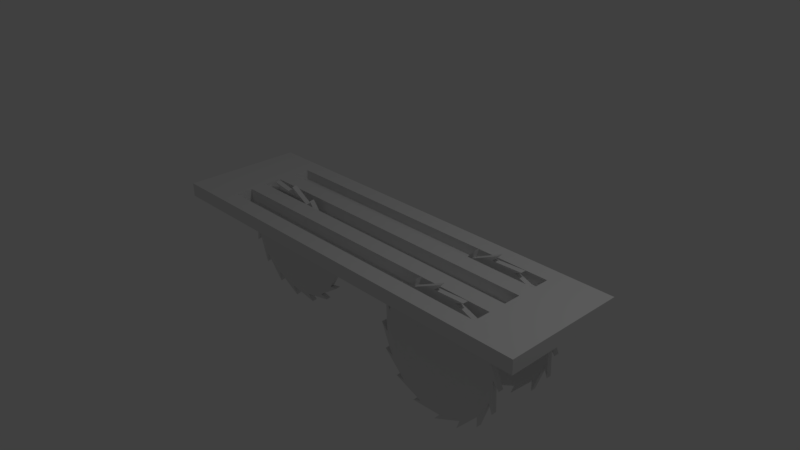 # Source: SawBlades.blend  (saved by Blender 2.78.0; exported with 4.5.12 LTS)
import bpy
from mathutils import Matrix  # noqa: F401  (used for matrix-valued properties, if any)

bpy.ops.wm.read_factory_settings(use_empty=True)
scene = bpy.context.scene
scene.name = 'Scene'

# ---- collections
col_collection_1 = bpy.data.collections.new('Collection 1'); scene.collection.children.link(col_collection_1)

# ---- materials (node trees are filled in below, after node groups)
mat_material = bpy.data.materials.new('Material')
mat_material.alpha_threshold = 0.0
mat_material.use_transparent_shadow = False
mat_material.roughness = 0.5
mat_material.line_color = (0.0, 0.0, 0.0, 1.0)

# ---- material node trees

# ---- world
world_world = bpy.data.worlds.new('World'); scene.world = world_world
world_world.color = (0.05088, 0.05088, 0.05088)
world_world.use_sun_shadow = False
world_world.sun_shadow_jitter_overblur = 0.0
world_world.cycles.sampling_method = 'MANUAL'

# ---- cameras
cam_camera = bpy.data.cameras.new('Camera')
cam_camera.clip_end = 100.0
cam_camera.lens = 35.0
cam_camera.sensor_width = 32.0
cam_camera.sensor_height = 18.0
cam_camera.ortho_scale = 7.314
cam_camera.dof.focus_distance = 0.0
cam_camera.dof.aperture_fstop = 128.0

# ---- lights
light_lamp = bpy.data.lights.new('Lamp', 'POINT')
light_lamp.transmission_factor = 0.0
light_lamp.cutoff_distance = 30.0
light_lamp.energy = 100.0
light_lamp.shadow_buffer_clip_start = 1.001
light_lamp.shadow_soft_size = 0.1
light_lamp.shadow_maximum_resolution = 0.006
light_lamp.use_absolute_resolution = True

# ---- meshes
me_cube_001 = bpy.data.meshes.new('Cube.001')
me_cube_001.from_pydata([(-0.00147, -0.1357, -0.8747), (-0.00147, -0.06842, -0.8763), (-0.1025, -0.1259, -0.9717), (-0.1029, -0.05049, -0.9722), (0.3201, -0.1342, -0.8108), (0.3201, -0.0669, -0.8124), (0.2635, -0.1241, -0.9392), (0.2632, -0.04864, -0.9396), (0.5927, -0.1298, -0.6287), (0.5927, -0.06259, -0.6303), (0.5893, -0.1216, -0.769), (0.5889, -0.04614, -0.7695), (0.7748, -0.1234, -0.3562), (0.7748, -0.05613, -0.3578), (0.8251, -0.1188, -0.4872), (0.8248, -0.04339, -0.4876), (0.8388, -0.1158, -0.0347), (0.8388, -0.04851, -0.03629), (0.9352, -0.1162, -0.1365), (0.9348, -0.0408, -0.137), (0.7748, -0.1082, 0.2868), (0.7748, -0.04089, 0.2852), (0.9026, -0.1142, 0.2295), (0.9023, -0.03876, 0.2291), (0.5927, -0.1017, 0.5593), (0.5927, -0.03444, 0.5577), (0.7325, -0.113, 0.5553), (0.7321, -0.03758, 0.5548), (0.3201, -0.09738, 0.7414), (0.3201, -0.03012, 0.7398), (0.4506, -0.1129, 0.7911), (0.4503, -0.03745, 0.7907), (-0.00147, -0.09587, 0.8053), (-0.00147, -0.02861, 0.8037), (0.09994, -0.1138, 0.9012), (0.0996, -0.03838, 0.9007), (-0.323, -0.09738, 0.7414), (-0.323, -0.03012, 0.7398), (-0.2661, -0.1156, 0.8687), (-0.2665, -0.04023, 0.8682), (-0.5956, -0.1017, 0.5593), (-0.5956, -0.03444, 0.5577), (-0.5919, -0.1181, 0.6985), (-0.5922, -0.04272, 0.6981), (-0.7778, -0.1082, 0.2868), (-0.7778, -0.04089, 0.2852), (-0.8277, -0.1209, 0.4167), (-0.8281, -0.04548, 0.4162), (-0.8417, -0.1158, -0.0347), (-0.8417, -0.04851, -0.03629), (-0.9378, -0.1235, 0.066), (-0.9381, -0.04807, 0.06555), (-0.7778, -0.1234, -0.3562), (-0.7778, -0.05613, -0.3578), (-0.9052, -0.1255, -0.3001), (-0.9056, -0.05011, -0.3005), (-0.5956, -0.1298, -0.6287), (-0.5956, -0.06259, -0.6303), (-0.7351, -0.1267, -0.6258), (-0.7354, -0.05129, -0.6263), (-0.323, -0.1342, -0.8108), (-0.323, -0.0669, -0.8124), (-0.4532, -0.1268, -0.8617), (-0.4535, -0.05142, -0.8621)], [], [(0, 1, 3, 2), (2, 3, 5, 4), (4, 5, 7, 6), (6, 7, 9, 8), (8, 9, 11, 10), (10, 11, 13, 12), (12, 13, 15, 14), (14, 15, 17, 16), (16, 17, 19, 18), (18, 19, 21, 20), (20, 21, 23, 22), (22, 23, 25, 24), (24, 25, 27, 26), (26, 27, 29, 28), (28, 29, 31, 30), (30, 31, 33, 32), (32, 33, 35, 34), (34, 35, 37, 36), (36, 37, 39, 38), (38, 39, 41, 40), (40, 41, 43, 42), (42, 43, 45, 44), (44, 45, 47, 46), (46, 47, 49, 48), (48, 49, 51, 50), (50, 51, 53, 52), (52, 53, 55, 54), (54, 55, 57, 56), (56, 57, 59, 58), (58, 59, 61, 60), (3, 1, 63, 61, 59, 57, 55, 53, 51, 49, 47, 45, 43, 41, 39, 37, 35, 33, 31, 29, 27, 25, 23, 21, 19, 17, 15, 13, 11, 9, 7, 5), (60, 61, 63, 62), (62, 63, 1, 0), (0, 2, 4, 6, 8, 10, 12, 14, 16, 18, 20, 22, 24, 26, 28, 30, 32, 34, 36, 38, 40, 42, 44, 46, 48, 50, 52, 54, 56, 58, 60, 62)])
me_cube_001.use_remesh_preserve_volume = False
me_cube_001.use_remesh_preserve_attributes = False
me_cube_001.use_mirror_vertex_groups = False
me_cube_001.update()
me_cube = bpy.data.meshes.new('Cube')
me_cube.from_pydata([(3.012, 1.0, 0.06508), (3.012, -0.7446, 0.06508), (-2.978, -0.7446, 0.06508), (-2.978, 1.0, 0.06508), (3.012, 1.0, 0.2627), (-2.978, 1.0, 0.2627), (-2.978, 1.788e-07, 0.2627), (0.01682, 1.0, 0.2627), (3.012, -5.364e-07, 0.2627), (0.01682, -1.788e-07, 0.2627), (3.012, -0.5, 0.2627), (-1.481, 1.0, 0.2627), (-2.978, 0.5, 0.2627), (0.01682, 0.5, 0.2627), (0.01682, -0.5, 0.2627), (1.514, -3.576e-07, 0.2627), (-1.481, 0.0, 0.2627), (-2.978, -0.5, 0.2627), (1.514, 1.0, 0.2627), (3.012, 0.5, 0.2627), (1.514, -0.5, 0.2627), (-1.481, -0.5, 0.2627), (1.514, 0.5, 0.2627), (-1.481, 0.5, 0.2627), (3.012, -0.75, 0.2627), (-2.229, 1.0, 0.2627), (-2.978, 0.75, 0.2627), (0.01682, 0.25, 0.2627), (0.01682, -0.75, 0.2627), (0.7656, -2.682e-07, 0.2627), (-2.229, 8.941e-08, 0.2627), (-2.978, -0.25, 0.2627), (0.7656, 1.0, 0.2627), (3.012, 0.25, 0.2627), (3.012, -0.25, 0.2627), (-0.7319, 1.0, 0.2627), (-2.978, 0.25, 0.2627), (0.01682, 0.75, 0.2627), (0.01682, -0.25, 0.2627), (2.263, -4.47e-07, 0.2627), (-0.7319, -8.941e-08, 0.2627), (-2.978, -0.75, 0.2627), (2.263, 1.0, 0.2627), (3.012, 0.75, 0.2627), (0.7656, -0.5, 0.2627), (2.263, -0.5, 0.2627), (1.514, -0.75, 0.2627), (1.514, -0.25, 0.2627), (-2.229, -0.5, 0.2627), (-0.7319, -0.5, 0.2627), (-1.481, -0.75, 0.2627), (-1.481, -0.25, 0.2627), (0.7656, 0.5, 0.2627), (2.263, 0.5, 0.2627), (1.514, 0.25, 0.2627), (1.514, 0.75, 0.2627), (-2.229, 0.5, 0.2627), (-0.7319, 0.5, 0.2627), (-1.481, 0.25, 0.2627), (-1.481, 0.75, 0.2627), (-0.7319, 0.75, 0.2627), (-0.7319, 0.25, 0.2627), (-2.229, 0.25, 0.2627), (2.263, 0.75, 0.2627), (2.263, 0.25, 0.2627), (0.7656, 0.25, 0.2627), (-0.7319, -0.25, 0.2627), (-0.7319, -0.75, 0.2627), (-2.229, -0.75, 0.2627), (2.263, -0.25, 0.2627), (0.7656, -0.75, 0.2627), (0.7656, -0.25, 0.2627), (-2.229, -0.25, 0.2627), (2.263, -0.75, 0.2627), (0.7656, 0.75, 0.2627), (-2.229, 0.75, 0.2627), (0.01682, 0.5, 0.1236), (1.514, 0.5, 0.1236), (-1.481, 0.5, 0.1236), (0.01682, 0.75, 0.1236), (0.7656, 0.5, 0.1236), (2.263, 0.5, 0.1236), (1.514, 0.75, 0.1236), (-2.229, 0.5, 0.1236), (-0.7319, 0.5, 0.1236), (-1.481, 0.75, 0.1236), (-0.7319, 0.75, 0.1236), (2.263, 0.75, 0.1236), (0.7656, 0.75, 0.1236), (-2.229, 0.75, 0.1236), (0.01682, -1.788e-07, 0.08378), (1.514, -3.576e-07, 0.08378), (-1.481, 0.0, 0.08378), (0.01682, 0.25, 0.08378), (0.7656, -2.682e-07, 0.08378), (-2.229, 8.941e-08, 0.08378), (2.263, -4.47e-07, 0.08378), (-0.7319, -8.941e-08, 0.08378), (1.514, 0.25, 0.08378), (-1.481, 0.25, 0.08378), (-0.7319, 0.25, 0.08378), (-2.229, 0.25, 0.08378), (2.263, 0.25, 0.08378), (0.7656, 0.25, 0.08378), (0.01682, -0.5, 0.08092), (1.514, -0.5, 0.08092), (-1.481, -0.5, 0.08092), (0.01682, -0.25, 0.08092), (0.7656, -0.5, 0.08092), (2.263, -0.5, 0.08092), (1.514, -0.25, 0.08092), (-2.229, -0.5, 0.08092), (-0.7319, -0.5, 0.08092), (-1.481, -0.25, 0.08092), (-0.7319, -0.25, 0.08092), (2.263, -0.25, 0.08092), (0.7656, -0.25, 0.08092), (-2.229, -0.25, 0.08092), (0.01682, -0.7446, 0.06508), (3.012, -0.7446, 0.1639), (-2.978, -0.7446, 0.1639), (-1.106, -0.75, 0.2627), (-0.3576, -0.75, 0.2627), (-2.604, -0.75, 0.2627), (-1.855, -0.75, 0.2627), (0.3912, -0.75, 0.2627), (1.14, -0.75, 0.2627), (1.889, -0.75, 0.2627), (2.637, -0.75, 0.2627)], [], [(0, 1, 118, 2, 3), (75, 25, 5, 26), (1, 119, 24, 128, 73, 127, 46, 126, 70, 125, 28, 122, 67, 121, 50, 124, 68, 123, 41, 120, 2, 118), (4, 0, 3, 5, 25, 11, 35, 7, 32, 18, 42), (74, 32, 7, 37), (73, 45, 20, 46, 127), (72, 30, 6, 31), (71, 29, 9, 38), (70, 44, 14, 28, 125), (69, 39, 15, 47), (68, 48, 17, 41, 123), (67, 49, 21, 50, 121), (66, 40, 16, 51), (65, 52, 13, 27), (64, 53, 22, 54), (63, 42, 18, 55), (62, 56, 12, 36), (61, 57, 23, 58), (60, 35, 11, 59), (63, 55, 82, 87), (57, 13, 76, 84), (37, 7, 35, 60), (15, 39, 96, 91), (30, 16, 92, 95), (27, 13, 57, 61), (30, 62, 36, 6), (61, 58, 99, 100), (58, 23, 56, 62), (74, 37, 79, 88), (19, 43, 63, 53), (43, 4, 42, 63), (39, 64, 102, 96), (8, 33, 64, 39), (33, 19, 53, 64), (29, 15, 91, 94), (62, 30, 95, 101), (54, 22, 52, 65), (51, 72, 117, 113), (20, 45, 109, 105), (38, 9, 40, 66), (28, 14, 49, 67, 122), (50, 21, 48, 68, 124), (49, 14, 104, 112), (10, 34, 69, 45), (34, 8, 39, 69), (46, 20, 44, 70, 126), (14, 44, 108, 104), (38, 66, 114, 107), (47, 15, 29, 71), (48, 72, 31, 17), (48, 21, 106, 111), (51, 16, 30, 72), (24, 10, 45, 73, 128), (13, 52, 80, 76), (56, 23, 78, 83), (55, 18, 32, 74), (56, 75, 26, 12), (75, 56, 83, 89), (59, 11, 25, 75), (84, 86, 85, 78), (76, 79, 86, 84), (81, 87, 82, 77), (80, 88, 79, 76), (77, 82, 88, 80), (78, 85, 89, 83), (22, 53, 81, 77), (55, 74, 88, 82), (53, 63, 87, 81), (52, 22, 77, 80), (60, 59, 85, 86), (37, 60, 86, 79), (23, 57, 84, 78), (59, 75, 89, 85), (97, 100, 99, 92), (90, 93, 100, 97), (92, 99, 101, 95), (96, 102, 98, 91), (94, 103, 93, 90), (91, 98, 103, 94), (27, 61, 100, 93), (65, 27, 93, 103), (16, 40, 97, 92), (54, 65, 103, 98), (9, 29, 94, 90), (40, 9, 90, 97), (64, 54, 98, 102), (58, 62, 101, 99), (112, 114, 113, 106), (104, 107, 114, 112), (109, 115, 110, 105), (108, 116, 107, 104), (105, 110, 116, 108), (106, 113, 117, 111), (72, 48, 111, 117), (44, 20, 105, 108), (69, 47, 110, 115), (71, 38, 107, 116), (47, 71, 116, 110), (21, 49, 112, 106), (45, 69, 115, 109), (66, 51, 113, 114), (2, 120, 41, 17, 31, 6, 36, 12, 26, 5, 3), (0, 4, 43, 19, 33, 8, 34, 10, 24, 119, 1)])
me_cube.materials.append(mat_material)
me_cube.use_remesh_preserve_volume = False
me_cube.use_remesh_preserve_attributes = False
me_cube.use_mirror_vertex_groups = False
me_cube.update()
me_cube_002 = bpy.data.meshes.new('Cube.002')
me_cube_002.from_pydata([(-0.00147, -0.1357, -0.8747), (-0.00147, -0.06842, -0.8763), (-0.1025, -0.1259, -0.9717), (-0.1029, -0.05049, -0.9722), (0.3201, -0.1342, -0.8108), (0.3201, -0.0669, -0.8124), (0.2635, -0.1241, -0.9392), (0.2632, -0.04864, -0.9396), (0.5927, -0.1298, -0.6287), (0.5927, -0.06259, -0.6303), (0.5893, -0.1216, -0.769), (0.5889, -0.04614, -0.7695), (0.7748, -0.1234, -0.3562), (0.7748, -0.05613, -0.3578), (0.8251, -0.1188, -0.4872), (0.8248, -0.04339, -0.4876), (0.8388, -0.1158, -0.0347), (0.8388, -0.04851, -0.03629), (0.9352, -0.1162, -0.1365), (0.9348, -0.0408, -0.137), (0.7748, -0.1082, 0.2868), (0.7748, -0.04089, 0.2852), (0.9026, -0.1142, 0.2295), (0.9023, -0.03876, 0.2291), (0.5927, -0.1017, 0.5593), (0.5927, -0.03444, 0.5577), (0.7325, -0.113, 0.5553), (0.7321, -0.03758, 0.5548), (0.3201, -0.09738, 0.7414), (0.3201, -0.03012, 0.7398), (0.4506, -0.1129, 0.7911), (0.4503, -0.03745, 0.7907), (-0.00147, -0.09587, 0.8053), (-0.00147, -0.02861, 0.8037), (0.09994, -0.1138, 0.9012), (0.0996, -0.03838, 0.9007), (-0.323, -0.09738, 0.7414), (-0.323, -0.03012, 0.7398), (-0.2661, -0.1156, 0.8687), (-0.2665, -0.04023, 0.8682), (-0.5956, -0.1017, 0.5593), (-0.5956, -0.03444, 0.5577), (-0.5919, -0.1181, 0.6985), (-0.5922, -0.04272, 0.6981), (-0.7778, -0.1082, 0.2868), (-0.7778, -0.04089, 0.2852), (-0.8277, -0.1209, 0.4167), (-0.8281, -0.04548, 0.4162), (-0.8417, -0.1158, -0.0347), (-0.8417, -0.04851, -0.03629), (-0.9378, -0.1235, 0.066), (-0.9381, -0.04807, 0.06555), (-0.7778, -0.1234, -0.3562), (-0.7778, -0.05613, -0.3578), (-0.9052, -0.1255, -0.3001), (-0.9056, -0.05011, -0.3005), (-0.5956, -0.1298, -0.6287), (-0.5956, -0.06259, -0.6303), (-0.7351, -0.1267, -0.6258), (-0.7354, -0.05129, -0.6263), (-0.323, -0.1342, -0.8108), (-0.323, -0.0669, -0.8124), (-0.4532, -0.1268, -0.8617), (-0.4535, -0.05142, -0.8621)], [], [(0, 1, 3, 2), (2, 3, 5, 4), (4, 5, 7, 6), (6, 7, 9, 8), (8, 9, 11, 10), (10, 11, 13, 12), (12, 13, 15, 14), (14, 15, 17, 16), (16, 17, 19, 18), (18, 19, 21, 20), (20, 21, 23, 22), (22, 23, 25, 24), (24, 25, 27, 26), (26, 27, 29, 28), (28, 29, 31, 30), (30, 31, 33, 32), (32, 33, 35, 34), (34, 35, 37, 36), (36, 37, 39, 38), (38, 39, 41, 40), (40, 41, 43, 42), (42, 43, 45, 44), (44, 45, 47, 46), (46, 47, 49, 48), (48, 49, 51, 50), (50, 51, 53, 52), (52, 53, 55, 54), (54, 55, 57, 56), (56, 57, 59, 58), (58, 59, 61, 60), (3, 1, 63, 61, 59, 57, 55, 53, 51, 49, 47, 45, 43, 41, 39, 37, 35, 33, 31, 29, 27, 25, 23, 21, 19, 17, 15, 13, 11, 9, 7, 5), (60, 61, 63, 62), (62, 63, 1, 0), (0, 2, 4, 6, 8, 10, 12, 14, 16, 18, 20, 22, 24, 26, 28, 30, 32, 34, 36, 38, 40, 42, 44, 46, 48, 50, 52, 54, 56, 58, 60, 62)])
me_cube_002.use_remesh_preserve_volume = False
me_cube_002.use_remesh_preserve_attributes = False
me_cube_002.use_mirror_vertex_groups = False
me_cube_002.update()
me_cube_004 = bpy.data.meshes.new('Cube.004')
me_cube_004.from_pydata([(-0.00147, -0.1357, -0.8747), (-0.00147, -0.06842, -0.8763), (-0.1025, -0.1259, -0.9717), (-0.1029, -0.05049, -0.9722), (0.3201, -0.1342, -0.8108), (0.3201, -0.0669, -0.8124), (0.2635, -0.1241, -0.9392), (0.2632, -0.04864, -0.9396), (0.5927, -0.1298, -0.6287), (0.5927, -0.06259, -0.6303), (0.5893, -0.1216, -0.769), (0.5889, -0.04614, -0.7695), (0.7748, -0.1234, -0.3562), (0.7748, -0.05613, -0.3578), (0.8251, -0.1188, -0.4872), (0.8248, -0.04339, -0.4876), (0.8388, -0.1158, -0.0347), (0.8388, -0.04851, -0.03629), (0.9352, -0.1162, -0.1365), (0.9348, -0.0408, -0.137), (0.7748, -0.1082, 0.2868), (0.7748, -0.04089, 0.2852), (0.9026, -0.1142, 0.2295), (0.9023, -0.03876, 0.2291), (0.5927, -0.1017, 0.5593), (0.5927, -0.03444, 0.5577), (0.7325, -0.113, 0.5553), (0.7321, -0.03758, 0.5548), (0.3201, -0.09738, 0.7414), (0.3201, -0.03012, 0.7398), (0.4506, -0.1129, 0.7911), (0.4503, -0.03745, 0.7907), (-0.00147, -0.09587, 0.8053), (-0.00147, -0.02861, 0.8037), (0.09994, -0.1138, 0.9012), (0.0996, -0.03838, 0.9007), (-0.323, -0.09738, 0.7414), (-0.323, -0.03012, 0.7398), (-0.2661, -0.1156, 0.8687), (-0.2665, -0.04023, 0.8682), (-0.5956, -0.1017, 0.5593), (-0.5956, -0.03444, 0.5577), (-0.5919, -0.1181, 0.6985), (-0.5922, -0.04272, 0.6981), (-0.7778, -0.1082, 0.2868), (-0.7778, -0.04089, 0.2852), (-0.8277, -0.1209, 0.4167), (-0.8281, -0.04548, 0.4162), (-0.8417, -0.1158, -0.0347), (-0.8417, -0.04851, -0.03629), (-0.9378, -0.1235, 0.066), (-0.9381, -0.04807, 0.06555), (-0.7778, -0.1234, -0.3562), (-0.7778, -0.05613, -0.3578), (-0.9052, -0.1255, -0.3001), (-0.9056, -0.05011, -0.3005), (-0.5956, -0.1298, -0.6287), (-0.5956, -0.06259, -0.6303), (-0.7351, -0.1267, -0.6258), (-0.7354, -0.05129, -0.6263), (-0.323, -0.1342, -0.8108), (-0.323, -0.0669, -0.8124), (-0.4532, -0.1268, -0.8617), (-0.4535, -0.05142, -0.8621)], [], [(0, 1, 3, 2), (2, 3, 5, 4), (4, 5, 7, 6), (6, 7, 9, 8), (8, 9, 11, 10), (10, 11, 13, 12), (12, 13, 15, 14), (14, 15, 17, 16), (16, 17, 19, 18), (18, 19, 21, 20), (20, 21, 23, 22), (22, 23, 25, 24), (24, 25, 27, 26), (26, 27, 29, 28), (28, 29, 31, 30), (30, 31, 33, 32), (32, 33, 35, 34), (34, 35, 37, 36), (36, 37, 39, 38), (38, 39, 41, 40), (40, 41, 43, 42), (42, 43, 45, 44), (44, 45, 47, 46), (46, 47, 49, 48), (48, 49, 51, 50), (50, 51, 53, 52), (52, 53, 55, 54), (54, 55, 57, 56), (56, 57, 59, 58), (58, 59, 61, 60), (3, 1, 63, 61, 59, 57, 55, 53, 51, 49, 47, 45, 43, 41, 39, 37, 35, 33, 31, 29, 27, 25, 23, 21, 19, 17, 15, 13, 11, 9, 7, 5), (60, 61, 63, 62), (62, 63, 1, 0), (0, 2, 4, 6, 8, 10, 12, 14, 16, 18, 20, 22, 24, 26, 28, 30, 32, 34, 36, 38, 40, 42, 44, 46, 48, 50, 52, 54, 56, 58, 60, 62)])
me_cube_004.use_remesh_preserve_volume = False
me_cube_004.use_remesh_preserve_attributes = False
me_cube_004.use_mirror_vertex_groups = False
me_cube_004.update()

# ---- objects
ob_cube_001 = bpy.data.objects.new('Cube.001', me_cube_001)
ob_cube = bpy.data.objects.new('Cube', me_cube)
ob_lamp = bpy.data.objects.new('Lamp', light_lamp)
ob_camera = bpy.data.objects.new('Camera', cam_camera)
ob_cube_002 = bpy.data.objects.new('Cube.002', me_cube_002)
ob_cube_004 = bpy.data.objects.new('Cube.004', me_cube_004)

# ---- transforms, parenting, visibility, modifiers, constraints
ob_cube_001.location = (1.67, -0.291, -0.5205)
ob_cube_001.rotation_euler = (-0.0, 7.376, -0.0)
ob_cube_001.lineart.crease_threshold = 0.0
_vg = ob_cube_001.vertex_groups.new(name='Bone')
_vg.add([0, 1, 2, 3, 4, 5, 6, 7, 8, 9, 10, 11, 12, 13, 14, 15, 16, 17, 18, 19, 20, 21, 22, 23, 24, 25, 26, 27, 28, 29, 30, 31, 32, 33, 34, 35, 36, 37, 38, 39, 40, 41, 42, 43, 44, 45, 46, 47, 48, 49, 50, 51, 52, 53, 54, 55, 56, 57, 58, 59, 60, 61, 62, 63], 1.0, 'REPLACE')
_m = ob_cube_001.modifiers.new('Armature', 'ARMATURE')
ob_cube.location = (0.0, 0.0, 0.0)
ob_cube.lock_rotations_4d = False
ob_cube.empty_display_type = 'ARROWS'
ob_cube.lineart.crease_threshold = 0.0
ob_lamp.location = (4.076, 1.005, 5.904)
ob_lamp.rotation_euler = (0.6503, 0.05522, 1.866)
ob_lamp.lock_rotations_4d = False
ob_lamp.empty_display_type = 'ARROWS'
ob_lamp.color = (0.0, 0.0, 0.0, 0.0)
ob_lamp.lineart.crease_threshold = 0.0
ob_camera.location = (7.481, -6.508, 5.344)
ob_camera.rotation_euler = (1.109, 0.0, 0.8149)
ob_camera.lock_rotations_4d = False
ob_camera.empty_display_type = 'ARROWS'
ob_camera.color = (0.0, 0.0, 0.0, 0.0)
ob_camera.display_type = 'WIRE'
ob_camera.lineart.crease_threshold = 0.0
ob_cube_002.location = (1.668, 0.6975, -0.5215)
ob_cube_002.rotation_euler = (-0.0, 7.376, 0.0)
ob_cube_002.lineart.crease_threshold = 0.0
_vg = ob_cube_002.vertex_groups.new(name='Bone')
_vg.add([0, 1, 2, 3, 4, 5, 6, 7, 8, 9, 10, 11, 12, 13, 14, 15, 16, 17, 18, 19, 20, 21, 22, 23, 24, 25, 26, 27, 28, 29, 30, 31, 32, 33, 34, 35, 36, 37, 38, 39, 40, 41, 42, 43, 44, 45, 46, 47, 48, 49, 50, 51, 52, 53, 54, 55, 56, 57, 58, 59, 60, 61, 62, 63], 1.0, 'REPLACE')
_m = ob_cube_002.modifiers.new('Armature', 'ARMATURE')
ob_cube_004.location = (-1.759, 0.05372, -0.5144)
ob_cube_004.rotation_euler = (-6.346, 6.464, 3.178)
ob_cube_004.lineart.crease_threshold = 0.0
_vg = ob_cube_004.vertex_groups.new(name='Bone')
_vg.add([0, 1, 2, 3, 4, 5, 6, 7, 8, 9, 10, 11, 12, 13, 14, 15, 16, 17, 18, 19, 20, 21, 22, 23, 24, 25, 26, 27, 28, 29, 30, 31, 32, 33, 34, 35, 36, 37, 38, 39, 40, 41, 42, 43, 44, 45, 46, 47, 48, 49, 50, 51, 52, 53, 54, 55, 56, 57, 58, 59, 60, 61, 62, 63], 1.0, 'REPLACE')
_m = ob_cube_004.modifiers.new('Armature', 'ARMATURE')

# ---- collection membership
col_collection_1.objects.link(ob_cube_001)
col_collection_1.objects.link(ob_cube)
col_collection_1.objects.link(ob_lamp)
col_collection_1.objects.link(ob_camera)
col_collection_1.objects.link(ob_cube_002)
col_collection_1.objects.link(ob_cube_004)

# ---- scene / render settings (as saved in the file)
scene.camera = ob_camera
scene.frame_start = 1; scene.frame_end = 48; scene.frame_set(46)
scene.render.engine = 'BLENDER_EEVEE_NEXT'
scene.render.resolution_percentage = 50
scene.render.dither_intensity = 0.0
scene.cycles.use_denoising = False
scene.cycles.samples = 128
scene.cycles.sampling_pattern = 'TABULATED_SOBOL'
scene.cycles.light_sampling_threshold = 0.0
scene.cycles.use_adaptive_sampling = False
scene.cycles.use_light_tree = False
scene.cycles.blur_glossy = 0.0
scene.cycles.sample_clamp_indirect = 0.0
scene.view_settings.view_transform = 'Standard'
bpy.context.view_layer.update()
